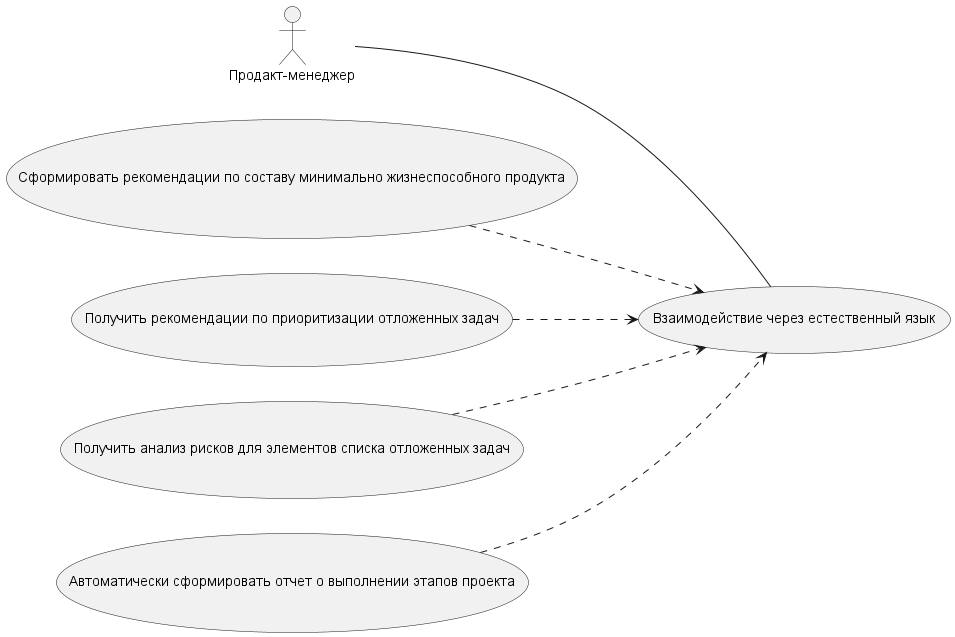

The diagram above was rendered by PlantUML. Its source (embedded in the PNG):
@startuml b
left to right direction

actor "Продакт-менеджер" as PM

usecase "Сформировать рекомендации по составу минимально жизнеспособного продукта" as UC1
usecase "Получить рекомендации по приоритизации отложенных задач" as UC2
usecase "Получить анализ рисков для элементов списка отложенных задач" as UC3
usecase "Автоматически сформировать отчет о выполнении этапов проекта" as UC4
usecase "Взаимодействие через естественный язык" as UC5

PM -- UC5
UC1 ..> UC5
UC2 ..> UC5
UC3 ..> UC5
UC4 ..> UC5

@enduml